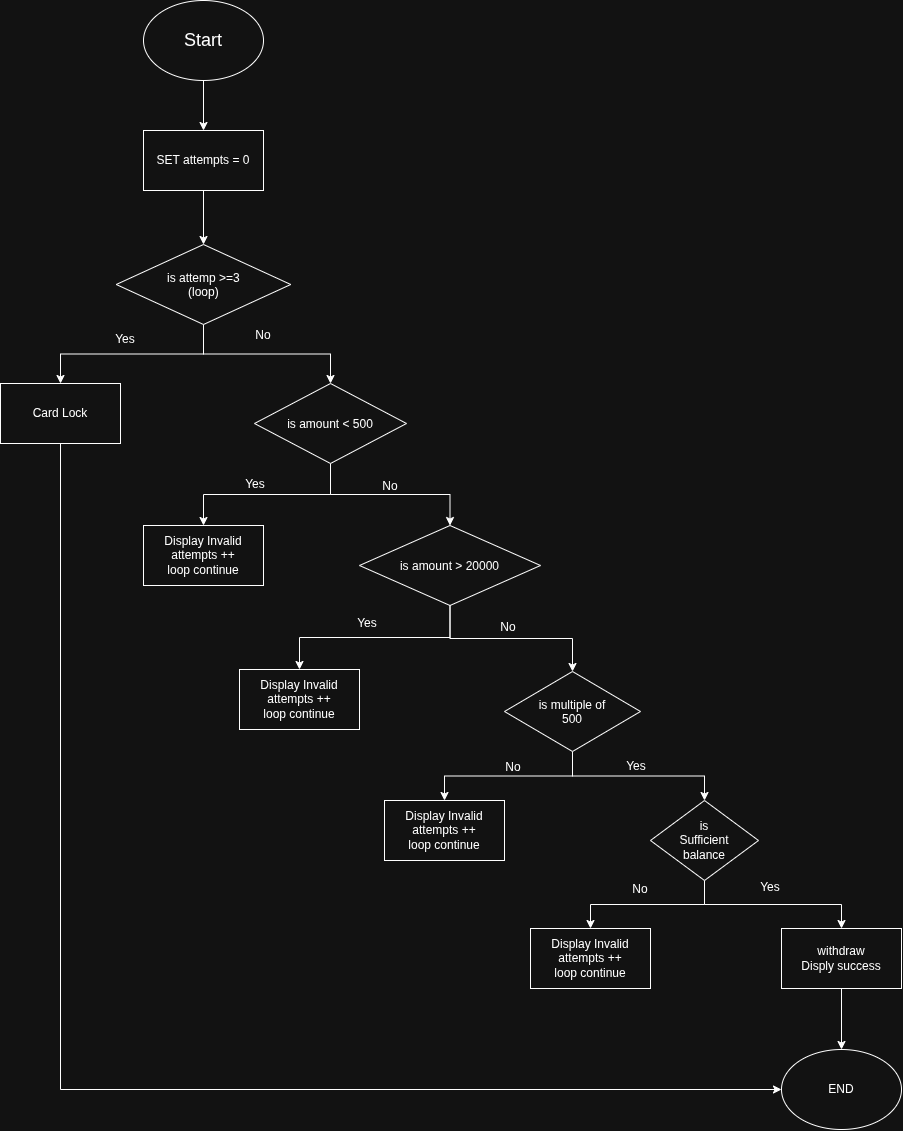

The diagram above was exported from draw.io. Its source (the exported page's mxGraphModel, read from the mxfile embedded in the PNG):
<mxGraphModel dx="1414" dy="796" grid="0" gridSize="10" guides="1" tooltips="1" connect="1" arrows="1" fold="1" page="1" pageScale="1" pageWidth="827" pageHeight="1169" math="0" shadow="0">
  <root>
    <mxCell id="0" />
    <mxCell id="1" parent="0" />
    <mxCell id="_3Gp4TXQ58MF6PQohzEQ-4" edge="1" parent="1" source="_3Gp4TXQ58MF6PQohzEQ-1" style="edgeStyle=orthogonalEdgeStyle;rounded=0;orthogonalLoop=1;jettySize=auto;html=1;exitX=0.5;exitY=1;exitDx=0;exitDy=0;entryX=0.5;entryY=0;entryDx=0;entryDy=0;labelBackgroundColor=none;fontColor=default;" target="_3Gp4TXQ58MF6PQohzEQ-3">
      <mxGeometry relative="1" as="geometry" />
    </mxCell>
    <mxCell id="_3Gp4TXQ58MF6PQohzEQ-1" parent="1" style="ellipse;whiteSpace=wrap;html=1;shapeInside=1;labelBackgroundColor=none;" value="&lt;div&gt;&lt;br&gt;&lt;/div&gt;&lt;div&gt;&lt;br&gt;&lt;/div&gt;&lt;div&gt;&lt;font style=&quot;font-size: 18px;&quot;&gt;Start&lt;/font&gt;&lt;/div&gt;" vertex="1">
      <mxGeometry height="80" width="120" x="342" y="92" as="geometry" />
    </mxCell>
    <mxCell id="_3Gp4TXQ58MF6PQohzEQ-11" edge="1" parent="1" source="_3Gp4TXQ58MF6PQohzEQ-3" style="edgeStyle=orthogonalEdgeStyle;rounded=0;orthogonalLoop=1;jettySize=auto;html=1;exitX=0.5;exitY=1;exitDx=0;exitDy=0;entryX=0.5;entryY=0;entryDx=0;entryDy=0;labelBackgroundColor=none;fontColor=default;" target="_3Gp4TXQ58MF6PQohzEQ-10">
      <mxGeometry relative="1" as="geometry" />
    </mxCell>
    <mxCell id="_3Gp4TXQ58MF6PQohzEQ-3" parent="1" style="rounded=0;whiteSpace=wrap;html=1;labelBackgroundColor=none;" value="SET attempts = 0" vertex="1">
      <mxGeometry height="60" width="120" x="342" y="222" as="geometry" />
    </mxCell>
    <mxCell id="_3Gp4TXQ58MF6PQohzEQ-9" edge="1" parent="1" style="edgeStyle=orthogonalEdgeStyle;rounded=0;orthogonalLoop=1;jettySize=auto;html=1;innerLoopWaypoints=1;exitX=0.5;exitY=1;exitDx=0;exitDy=0;labelBackgroundColor=none;fontColor=default;">
      <mxGeometry relative="1" as="geometry">
        <mxPoint x="402" y="519" as="sourcePoint" />
        <mxPoint x="402" y="519" as="targetPoint" />
      </mxGeometry>
    </mxCell>
    <mxCell id="_3Gp4TXQ58MF6PQohzEQ-13" edge="1" parent="1" source="_3Gp4TXQ58MF6PQohzEQ-10" style="edgeStyle=orthogonalEdgeStyle;rounded=0;orthogonalLoop=1;jettySize=auto;html=1;exitX=0.5;exitY=1;exitDx=0;exitDy=0;entryX=0.5;entryY=0;entryDx=0;entryDy=0;labelBackgroundColor=none;fontColor=default;" target="_3Gp4TXQ58MF6PQohzEQ-12">
      <mxGeometry relative="1" as="geometry" />
    </mxCell>
    <mxCell id="_3Gp4TXQ58MF6PQohzEQ-15" edge="1" parent="1" source="_3Gp4TXQ58MF6PQohzEQ-10" style="edgeStyle=orthogonalEdgeStyle;rounded=0;orthogonalLoop=1;jettySize=auto;html=1;exitX=0.5;exitY=1;exitDx=0;exitDy=0;entryX=0.5;entryY=0;entryDx=0;entryDy=0;labelBackgroundColor=none;fontColor=default;" target="_3Gp4TXQ58MF6PQohzEQ-14">
      <mxGeometry relative="1" as="geometry" />
    </mxCell>
    <mxCell id="_3Gp4TXQ58MF6PQohzEQ-10" parent="1" style="rhombus;whiteSpace=wrap;html=1;shapeInside=1;labelBackgroundColor=none;" value="is attemp &amp;gt;=3 (loop)&lt;br&gt;&lt;div&gt;&lt;br&gt;&lt;/div&gt;" vertex="1">
      <mxGeometry height="80" width="174.5" x="314.75" y="336" as="geometry" />
    </mxCell>
    <mxCell id="_3Gp4TXQ58MF6PQohzEQ-45" edge="1" parent="1" source="_3Gp4TXQ58MF6PQohzEQ-12" style="edgeStyle=orthogonalEdgeStyle;rounded=0;orthogonalLoop=1;jettySize=auto;html=1;exitX=0.5;exitY=1;exitDx=0;exitDy=0;entryX=0;entryY=0.5;entryDx=0;entryDy=0;labelBackgroundColor=none;fontColor=default;" target="_3Gp4TXQ58MF6PQohzEQ-35">
      <mxGeometry relative="1" as="geometry" />
    </mxCell>
    <mxCell id="_3Gp4TXQ58MF6PQohzEQ-12" parent="1" style="rounded=0;whiteSpace=wrap;html=1;labelBackgroundColor=none;" value="Card Lock" vertex="1">
      <mxGeometry height="60" width="120" x="199" y="475" as="geometry" />
    </mxCell>
    <mxCell id="_3Gp4TXQ58MF6PQohzEQ-19" edge="1" parent="1" source="_3Gp4TXQ58MF6PQohzEQ-14" style="edgeStyle=orthogonalEdgeStyle;rounded=0;orthogonalLoop=1;jettySize=auto;html=1;exitX=0.5;exitY=1;exitDx=0;exitDy=0;entryX=0.5;entryY=0;entryDx=0;entryDy=0;labelBackgroundColor=none;fontColor=default;" target="_3Gp4TXQ58MF6PQohzEQ-18">
      <mxGeometry relative="1" as="geometry" />
    </mxCell>
    <mxCell id="_3Gp4TXQ58MF6PQohzEQ-21" edge="1" parent="1" source="_3Gp4TXQ58MF6PQohzEQ-14" style="edgeStyle=orthogonalEdgeStyle;rounded=0;orthogonalLoop=1;jettySize=auto;html=1;exitX=0.5;exitY=1;exitDx=0;exitDy=0;entryX=0.5;entryY=0;entryDx=0;entryDy=0;labelBackgroundColor=none;fontColor=default;" target="_3Gp4TXQ58MF6PQohzEQ-20">
      <mxGeometry relative="1" as="geometry" />
    </mxCell>
    <mxCell id="_3Gp4TXQ58MF6PQohzEQ-14" parent="1" style="rhombus;whiteSpace=wrap;html=1;shapeInside=1;labelBackgroundColor=none;" value="is amount &amp;lt; 500" vertex="1">
      <mxGeometry height="80" width="152" x="453" y="475" as="geometry" />
    </mxCell>
    <mxCell id="_3Gp4TXQ58MF6PQohzEQ-16" parent="1" style="text;html=1;whiteSpace=wrap;strokeColor=none;fillColor=none;align=center;verticalAlign=middle;rounded=0;labelBackgroundColor=none;" value="Yes" vertex="1">
      <mxGeometry height="30" width="60" x="294" y="416" as="geometry" />
    </mxCell>
    <mxCell id="_3Gp4TXQ58MF6PQohzEQ-17" parent="1" style="text;html=1;whiteSpace=wrap;strokeColor=none;fillColor=none;align=center;verticalAlign=middle;rounded=0;labelBackgroundColor=none;" value="No" vertex="1">
      <mxGeometry height="30" width="60" x="432" y="412" as="geometry" />
    </mxCell>
    <mxCell id="_3Gp4TXQ58MF6PQohzEQ-18" parent="1" style="rounded=0;whiteSpace=wrap;html=1;labelBackgroundColor=none;" value="Display Invalid&lt;div&gt;attempts ++&lt;/div&gt;&lt;div&gt;loop continue&lt;/div&gt;" vertex="1">
      <mxGeometry height="60" width="120" x="342" y="617" as="geometry" />
    </mxCell>
    <mxCell id="_3Gp4TXQ58MF6PQohzEQ-23" edge="1" parent="1" source="_3Gp4TXQ58MF6PQohzEQ-20" style="edgeStyle=orthogonalEdgeStyle;rounded=0;orthogonalLoop=1;jettySize=auto;html=1;exitX=0.5;exitY=1;exitDx=0;exitDy=0;labelBackgroundColor=none;fontColor=default;" target="_3Gp4TXQ58MF6PQohzEQ-22">
      <mxGeometry relative="1" as="geometry" />
    </mxCell>
    <mxCell id="_3Gp4TXQ58MF6PQohzEQ-25" edge="1" parent="1" source="_3Gp4TXQ58MF6PQohzEQ-20" style="edgeStyle=orthogonalEdgeStyle;rounded=0;orthogonalLoop=1;jettySize=auto;html=1;exitX=0.5;exitY=1;exitDx=0;exitDy=0;entryX=0.5;entryY=0;entryDx=0;entryDy=0;labelBackgroundColor=none;fontColor=default;" target="_3Gp4TXQ58MF6PQohzEQ-24">
      <mxGeometry relative="1" as="geometry" />
    </mxCell>
    <mxCell id="_3Gp4TXQ58MF6PQohzEQ-20" parent="1" style="rhombus;whiteSpace=wrap;html=1;shapeInside=1;labelBackgroundColor=none;" value="&lt;div&gt;&lt;br&gt;&lt;/div&gt;&lt;div&gt;is amount &amp;gt; 20000&lt;/div&gt;" vertex="1">
      <mxGeometry height="80" width="181" x="558" y="617" as="geometry" />
    </mxCell>
    <mxCell id="_3Gp4TXQ58MF6PQohzEQ-22" parent="1" style="rounded=0;whiteSpace=wrap;html=1;labelBackgroundColor=none;" value="Display Invalid&lt;div&gt;attempts ++&lt;/div&gt;&lt;div&gt;loop continue&lt;/div&gt;" vertex="1">
      <mxGeometry height="60" width="120" x="438" y="761" as="geometry" />
    </mxCell>
    <mxCell id="_3Gp4TXQ58MF6PQohzEQ-28" edge="1" parent="1" source="_3Gp4TXQ58MF6PQohzEQ-24" style="edgeStyle=orthogonalEdgeStyle;rounded=0;orthogonalLoop=1;jettySize=auto;html=1;exitX=0.5;exitY=1;exitDx=0;exitDy=0;entryX=0.5;entryY=0;entryDx=0;entryDy=0;labelBackgroundColor=none;fontColor=default;" target="_3Gp4TXQ58MF6PQohzEQ-26">
      <mxGeometry relative="1" as="geometry" />
    </mxCell>
    <mxCell id="_3Gp4TXQ58MF6PQohzEQ-29" edge="1" parent="1" source="_3Gp4TXQ58MF6PQohzEQ-24" style="edgeStyle=orthogonalEdgeStyle;rounded=0;orthogonalLoop=1;jettySize=auto;html=1;exitX=0.5;exitY=1;exitDx=0;exitDy=0;entryX=0.5;entryY=0;entryDx=0;entryDy=0;labelBackgroundColor=none;fontColor=default;" target="_3Gp4TXQ58MF6PQohzEQ-27">
      <mxGeometry relative="1" as="geometry" />
    </mxCell>
    <mxCell id="_3Gp4TXQ58MF6PQohzEQ-24" parent="1" style="rhombus;whiteSpace=wrap;html=1;shapeInside=1;labelBackgroundColor=none;" value="is multiple of 500" vertex="1">
      <mxGeometry height="80" width="136" x="703" y="763" as="geometry" />
    </mxCell>
    <mxCell id="_3Gp4TXQ58MF6PQohzEQ-26" parent="1" style="rounded=0;whiteSpace=wrap;html=1;labelBackgroundColor=none;" value="Display Invalid&lt;div&gt;attempts ++&lt;/div&gt;&lt;div&gt;loop continue&lt;/div&gt;" vertex="1">
      <mxGeometry height="60" width="120" x="583" y="892" as="geometry" />
    </mxCell>
    <mxCell id="_3Gp4TXQ58MF6PQohzEQ-32" edge="1" parent="1" source="_3Gp4TXQ58MF6PQohzEQ-27" style="edgeStyle=orthogonalEdgeStyle;rounded=0;orthogonalLoop=1;jettySize=auto;html=1;exitX=0.5;exitY=1;exitDx=0;exitDy=0;entryX=0.5;entryY=0;entryDx=0;entryDy=0;labelBackgroundColor=none;fontColor=default;" target="_3Gp4TXQ58MF6PQohzEQ-30">
      <mxGeometry relative="1" as="geometry" />
    </mxCell>
    <mxCell id="_3Gp4TXQ58MF6PQohzEQ-33" edge="1" parent="1" source="_3Gp4TXQ58MF6PQohzEQ-27" style="edgeStyle=orthogonalEdgeStyle;rounded=0;orthogonalLoop=1;jettySize=auto;html=1;exitX=0.5;exitY=1;exitDx=0;exitDy=0;entryX=0.5;entryY=0;entryDx=0;entryDy=0;labelBackgroundColor=none;fontColor=default;" target="_3Gp4TXQ58MF6PQohzEQ-31">
      <mxGeometry relative="1" as="geometry" />
    </mxCell>
    <mxCell id="_3Gp4TXQ58MF6PQohzEQ-27" parent="1" style="rhombus;whiteSpace=wrap;html=1;shapeInside=1;labelBackgroundColor=none;" value="&lt;div&gt;&lt;br&gt;&lt;/div&gt;&lt;div&gt;is Sufficient balance&lt;/div&gt;" vertex="1">
      <mxGeometry height="80" width="108" x="849" y="892" as="geometry" />
    </mxCell>
    <mxCell id="_3Gp4TXQ58MF6PQohzEQ-30" parent="1" style="rounded=0;whiteSpace=wrap;html=1;labelBackgroundColor=none;" value="Display Invalid&lt;div&gt;attempts ++&lt;/div&gt;&lt;div&gt;loop continue&lt;/div&gt;" vertex="1">
      <mxGeometry height="60" width="120" x="729" y="1020" as="geometry" />
    </mxCell>
    <mxCell id="_3Gp4TXQ58MF6PQohzEQ-36" edge="1" parent="1" source="_3Gp4TXQ58MF6PQohzEQ-31" style="edgeStyle=orthogonalEdgeStyle;rounded=0;orthogonalLoop=1;jettySize=auto;html=1;exitX=0.5;exitY=1;exitDx=0;exitDy=0;labelBackgroundColor=none;fontColor=default;" target="_3Gp4TXQ58MF6PQohzEQ-35">
      <mxGeometry relative="1" as="geometry" />
    </mxCell>
    <mxCell id="_3Gp4TXQ58MF6PQohzEQ-31" parent="1" style="rounded=0;whiteSpace=wrap;html=1;labelBackgroundColor=none;" value="withdraw&lt;div&gt;Disply success&lt;/div&gt;" vertex="1">
      <mxGeometry height="60" width="120" x="980" y="1020" as="geometry" />
    </mxCell>
    <mxCell id="_3Gp4TXQ58MF6PQohzEQ-35" parent="1" style="ellipse;whiteSpace=wrap;html=1;shapeInside=1;labelBackgroundColor=none;" value="&lt;div&gt;&lt;br&gt;&lt;/div&gt;&lt;div&gt;&lt;br&gt;&lt;/div&gt;&lt;div&gt;END&lt;/div&gt;" vertex="1">
      <mxGeometry height="80" width="120" x="980" y="1141" as="geometry" />
    </mxCell>
    <mxCell id="_3Gp4TXQ58MF6PQohzEQ-37" parent="1" style="text;html=1;whiteSpace=wrap;strokeColor=none;fillColor=none;align=center;verticalAlign=middle;rounded=0;labelBackgroundColor=none;" value="Yes" vertex="1">
      <mxGeometry height="30" width="60" x="424" y="561" as="geometry" />
    </mxCell>
    <mxCell id="_3Gp4TXQ58MF6PQohzEQ-38" parent="1" style="text;html=1;whiteSpace=wrap;strokeColor=none;fillColor=none;align=center;verticalAlign=middle;rounded=0;labelBackgroundColor=none;" value="No" vertex="1">
      <mxGeometry height="30" width="60" x="559" y="563" as="geometry" />
    </mxCell>
    <mxCell id="_3Gp4TXQ58MF6PQohzEQ-39" parent="1" style="text;html=1;whiteSpace=wrap;strokeColor=none;fillColor=none;align=center;verticalAlign=middle;rounded=0;labelBackgroundColor=none;" value="Yes" vertex="1">
      <mxGeometry height="30" width="60" x="536" y="700" as="geometry" />
    </mxCell>
    <mxCell id="_3Gp4TXQ58MF6PQohzEQ-40" parent="1" style="text;html=1;whiteSpace=wrap;strokeColor=none;fillColor=none;align=center;verticalAlign=middle;rounded=0;labelBackgroundColor=none;" value="No" vertex="1">
      <mxGeometry height="30" width="60" x="677" y="704" as="geometry" />
    </mxCell>
    <mxCell id="_3Gp4TXQ58MF6PQohzEQ-41" parent="1" style="text;html=1;whiteSpace=wrap;strokeColor=none;fillColor=none;align=center;verticalAlign=middle;rounded=0;labelBackgroundColor=none;" value="No" vertex="1">
      <mxGeometry height="30" width="60" x="682" y="844" as="geometry" />
    </mxCell>
    <mxCell id="_3Gp4TXQ58MF6PQohzEQ-42" parent="1" style="text;html=1;whiteSpace=wrap;strokeColor=none;fillColor=none;align=center;verticalAlign=middle;rounded=0;labelBackgroundColor=none;" value="Yes" vertex="1">
      <mxGeometry height="30" width="60" x="805" y="843" as="geometry" />
    </mxCell>
    <mxCell id="_3Gp4TXQ58MF6PQohzEQ-43" parent="1" style="text;html=1;whiteSpace=wrap;strokeColor=none;fillColor=none;align=center;verticalAlign=middle;rounded=0;labelBackgroundColor=none;" value="No" vertex="1">
      <mxGeometry height="30" width="60" x="809" y="966" as="geometry" />
    </mxCell>
    <mxCell id="_3Gp4TXQ58MF6PQohzEQ-44" parent="1" style="text;html=1;whiteSpace=wrap;strokeColor=none;fillColor=none;align=center;verticalAlign=middle;rounded=0;labelBackgroundColor=none;" value="Yes" vertex="1">
      <mxGeometry height="30" width="60" x="939" y="964" as="geometry" />
    </mxCell>
  </root>
</mxGraphModel>